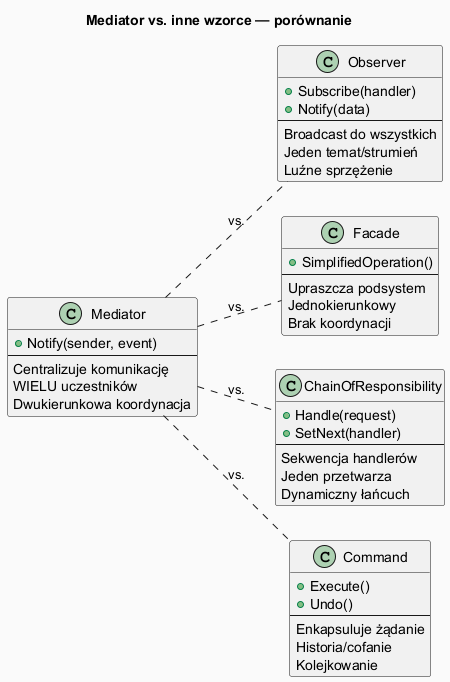

The diagram above was rendered by PlantUML. Its source (embedded in the PNG):
@startuml mediator_alternatives
skinparam backgroundColor #FAFAFA
skinparam titleFontSize 14

title Mediator vs. inne wzorce — porównanie

left to right direction

class Mediator {
  + Notify(sender, event)
  ---
  Centralizuje komunikację
  WIELU uczestników
  Dwukierunkowa koordynacja
}

class Observer {
  + Subscribe(handler)
  + Notify(data)
  ---
  Broadcast do wszystkich
  Jeden temat/strumień
  Luźne sprzężenie
}

class Facade {
  + SimplifiedOperation()
  ---
  Upraszcza podsystem
  Jednokierunkowy
  Brak koordynacji
}

class ChainOfResponsibility {
  + Handle(request)
  + SetNext(handler)
  ---
  Sekwencja handlerów
  Jeden przetwarza
  Dynamiczny łańcuch
}

class Command {
  + Execute()
  + Undo()
  ---
  Enkapsuluje żądanie
  Historia/cofanie
  Kolejkowanie
}

Mediator .. Observer : vs.
Mediator .. Facade : vs.
Mediator .. ChainOfResponsibility : vs.
Mediator .. Command : vs.

@enduml